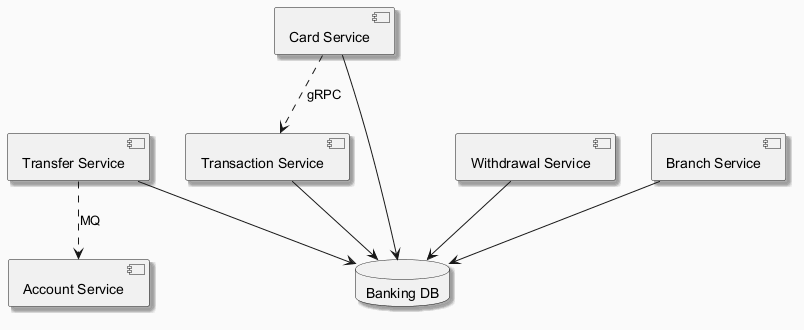

The diagram above was rendered by PlantUML. Its source (embedded in the PNG):
@startuml
skinparam backgroundColor #FAFAFA
skinparam classBackgroundColor #FFF3E0
skinparam classBorderColor #E65100
skinparam shadowing true
component "Transfer Service" as C_TransferService
component "Card Service" as C_CardService
component "Withdrawal Service" as C_WithdrawalService
component "Branch Service" as C_BranchService
component "Account Service" as C_AccountService
component "Transaction Service" as C_TransactionService
database "Banking DB" as DB_banking
C_TransferService --> DB_banking
C_CardService --> DB_banking
C_WithdrawalService --> DB_banking
C_BranchService --> DB_banking
C_TransactionService --> DB_banking
C_CardService ..> C_TransactionService : gRPC
C_TransferService ..> C_AccountService : MQ
@enduml